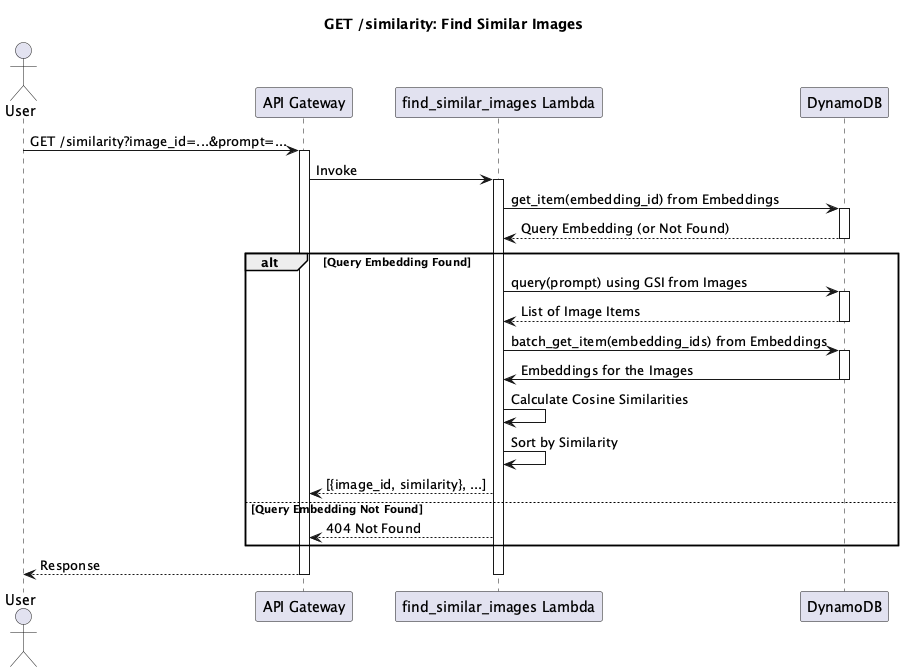

The diagram above was rendered by PlantUML. Its source (embedded in the PNG):
@startuml
title "GET /similarity: Find Similar Images"

actor User
participant "API Gateway" as APIGW
participant "find_similar_images Lambda" as FindSimilarLambda
participant "DynamoDB" as DynamoDB

User -> APIGW : GET /similarity?image_id=...&prompt=...
activate APIGW
APIGW -> FindSimilarLambda : Invoke
activate FindSimilarLambda

FindSimilarLambda -> DynamoDB : get_item(embedding_id) from Embeddings
activate DynamoDB
DynamoDB --> FindSimilarLambda : Query Embedding (or Not Found)
deactivate DynamoDB

alt Query Embedding Found
    FindSimilarLambda -> DynamoDB : query(prompt) using GSI from Images
    activate DynamoDB
    DynamoDB --> FindSimilarLambda : List of Image Items
    deactivate DynamoDB
        FindSimilarLambda -> DynamoDB : batch_get_item(embedding_ids) from Embeddings
        activate DynamoDB
        DynamoDB -> FindSimilarLambda: Embeddings for the Images
        deactivate DynamoDB
    FindSimilarLambda -> FindSimilarLambda : Calculate Cosine Similarities
    FindSimilarLambda -> FindSimilarLambda : Sort by Similarity
    FindSimilarLambda --> APIGW : [{image_id, similarity}, ...]
else Query Embedding Not Found
    FindSimilarLambda --> APIGW : 404 Not Found
end

APIGW --> User : Response
deactivate APIGW
deactivate FindSimilarLambda

@enduml